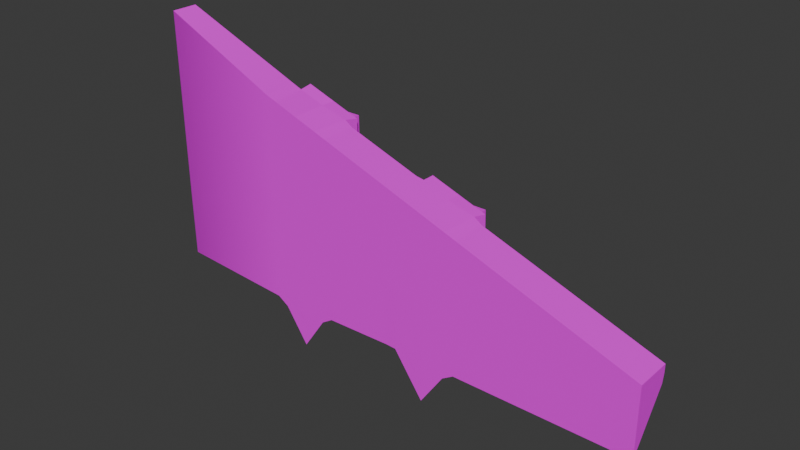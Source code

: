 # Source: RoofUnder.blend  (saved by Blender 4.4.32; exported with 4.5.12 LTS)
import bpy
from mathutils import Matrix  # noqa: F401  (used for matrix-valued properties, if any)

bpy.ops.wm.read_factory_settings(use_empty=True)
scene = bpy.context.scene
scene.name = 'Scene'

# ---- collections
col_collection = bpy.data.collections.new('Collection'); scene.collection.children.link(col_collection)

# ---- images (referenced by path relative to the original .blend; pixels are not part of the script)
import os
ASSET_DIR = os.environ.get("B2B_ASSET_DIR", "")  # directory of the original .blend (textures are referenced by path, not embedded)
HERE = os.path.dirname(os.path.abspath(__file__))  # packed textures are extracted next to this script under _unpacked/

def load_image(name, relpath, width, height, colorspace="sRGB"):
    """Load a texture the original file referenced (path relative to the .blend, or extracted next to this script)."""
    p = next((c for c in (os.path.join(HERE, relpath), os.path.join(ASSET_DIR, relpath)) if relpath and os.path.exists(c)), "")
    if p:
        img = bpy.data.images.load(p, check_existing=True)
        img.name = name
    else:  # same state as the original file: an image datablock whose file is absent (Cycles renders it pink)
        img = bpy.data.images.new(name, width, height)
        img.source = "FILE"
        img.filepath = "//" + (relpath or name)
    img.colorspace_settings.name = colorspace
    return img
img_colombo_church_brick_basecolor_png = load_image('Colombo_Church_Brick_basecolor.png', 'Colombo_Church_Brick_basecolor.png', 1024, 1024, 'sRGB')

# ---- materials (node trees are filled in below, after node groups)
mat_material_002 = bpy.data.materials.new('Material.002')

# ---- material node trees
mat_material_002.use_nodes = True; mat_material_002.node_tree.nodes.clear()
_N = mat_material_002.node_tree.nodes; _L = mat_material_002.node_tree.links
n0 = _N.new('ShaderNodeBsdfPrincipled'); n0.name = 'Principled BSDF'; n0.location = (10, 300)
n1 = _N.new('ShaderNodeOutputMaterial'); n1.name = 'Material Output'; n1.location = (300, 300)
n2 = _N.new('ShaderNodeTexImage'); n2.name = 'Image Texture'; n2.location = (-413, 291)
n2.image = img_colombo_church_brick_basecolor_png
_L.new(n0.outputs[0], n1.inputs[0])
_L.new(n2.outputs[0], n0.inputs[0])
n1.is_active_output = True

# ---- world
world_world = bpy.data.worlds.new('World'); scene.world = world_world
world_world.use_nodes = True; world_world.node_tree.nodes.clear()
_N = world_world.node_tree.nodes; _L = world_world.node_tree.links
n0 = _N.new('ShaderNodeOutputWorld'); n0.name = 'World Output'; n0.location = (300, 300)
n1 = _N.new('ShaderNodeBackground'); n1.name = 'Background'; n1.location = (10, 300)
n1.inputs[0].default_value = (0.05088, 0.05088, 0.05088, 1.0)
_L.new(n1.outputs[0], n0.inputs[0])
n0.is_active_output = True
world_world.color = (0.05088, 0.05088, 0.05088)
world_world.sun_shadow_jitter_overblur = 0.0

# ---- meshes
me_cube_005 = bpy.data.meshes.new('Cube.005')
me_cube_005.from_pydata([(-1.746, 1.0, -2.129), (-1.746, 1.0, -0.6935), (1.0, 1.0, -0.6935), (-1.0, -9.555, -2.142), (-1.0, -9.606, 3.103), (1.0, -9.606, 3.103), (-1.69, -3.293, -2.988), (-1.652, -6.213, -2.994), (1.0, -3.315, 0.8087), (1.0, -6.25, 1.83), (-1.652, -6.25, 1.83), (-1.682, -3.894, 1.01), (-1.69, -3.315, 0.8087), (2.063, -3.741, 0.571), (2.063, -3.365, 0.571), (2.063, -2.884, 0.571), (2.063, -6.676, 1.593), (2.063, -6.3, 1.593), (2.063, -5.819, 1.593), (2.063, -3.293, -1.087), (2.063, -3.722, -0.4562), (2.063, -2.866, -0.458), (2.063, -6.213, -1.088), (2.063, -6.642, -0.4576), (2.063, -5.787, -0.4592), (2.063, -3.895, 1.01), (2.063, -3.315, 0.8087), (2.063, -2.736, 0.6069), (2.063, -6.83, 2.032), (2.063, -6.25, 1.83), (2.063, -5.671, 1.629), (2.063, -3.293, -1.354), (2.063, -3.871, -0.5035), (2.063, -2.715, -0.5029), (2.063, -6.213, -1.356), (2.063, -6.791, -0.5048), (2.063, -5.635, -0.5043), (2.838, -3.293, -1.087), (2.838, -3.365, 0.571), (2.838, -6.213, -1.088), (2.838, -6.3, 1.593), (2.838, -3.741, 0.571), (2.838, -2.884, 0.571), (2.838, -6.676, 1.593), (2.838, -5.819, 1.593), (2.838, -3.722, -0.4562), (2.838, -2.866, -0.458), (2.838, -6.642, -0.4576), (2.838, -5.787, -0.4592), (-1.0, -9.575, -0.897), (1.0, 1.0, -0.8651), (0.8752, 1.0, -1.051), (-1.699, -2.582, -2.136), (-1.696, -2.815, -2.284), (-1.668, -3.911, -2.122), (-1.661, -5.502, -2.142), (-1.658, -5.736, -2.29), (-1.645, -6.69, -2.294), (-1.642, -6.925, -2.144), (1.133, -3.895, 1.01), (1.133, -2.789, 0.6444), (1.0, -2.603, 0.5606), (1.0, -6.963, 2.079), (1.133, -6.829, 1.994), (1.133, -5.724, 1.666), (1.0, -5.538, 1.582), (-1.642, -6.963, 2.079), (-1.645, -6.726, 1.996), (-1.658, -5.776, 1.665), (-1.661, -5.538, 1.582), (-1.696, -2.841, 0.6435), (-1.699, -2.603, 0.5607), (0.8688, -5.735, -1.206), (0.876, -5.502, -1.056), (1.0, -5.505, -0.8681), (1.133, -5.635, -0.9409), (1.133, -6.791, -0.9414), (1.0, -6.926, -0.8688), (0.8761, -6.924, -1.057), (0.8689, -6.691, -1.208), (0.8688, -6.213, -1.911), (1.133, -6.213, -1.792), (0.8687, -2.815, -1.204), (0.8756, -2.582, -1.054), (1.0, -2.584, -0.8667), (1.133, -2.715, -0.9395), (1.133, -3.871, -0.94), (1.0, -4.008, -0.8674), (0.8713, -3.871, -1.131), (0.8687, -3.293, -1.908), (1.133, -3.293, -1.791), (0.9035, -9.555, -1.068), (1.0, -9.556, -0.9022), (-1.661, -5.516, -0.897), (-1.658, -5.752, -0.9106), (-1.652, -6.228, -0.9753), (-1.645, -6.704, -0.9109), (-1.642, -6.94, -0.8972), (-1.696, -2.826, -0.91), (-1.69, -3.302, -0.9748), (-1.746, 1.0, -0.8958), (-1.699, -2.591, -0.8964), (-1.682, -3.892, -0.8961), (-1.68, -4.09, 1.078), (0.8757, -4.006, -1.055), (1.0, -4.03, 1.058), (-1.655, -4.118, -2.114), (-1.679, -4.085, -0.8962)], [], [(100, 101, 71, 1), (98, 53, 6, 99), (78, 91, 3, 58), (0, 100, 50, 51), (52, 0, 51, 83), (66, 4, 5, 62), (8, 59, 25, 26), (84, 50, 2, 61), (94, 56, 7, 95), (60, 8, 26, 27), (80, 7, 56, 72), (11, 59, 8, 12), (89, 6, 53, 82), (107, 103, 11, 102), (59, 86, 32, 25), (85, 60, 27, 33), (63, 76, 35, 28), (75, 64, 30, 36), (99, 6, 54, 102), (88, 54, 6, 89), (95, 7, 57, 96), (79, 57, 7, 80), (12, 8, 60, 70), (66, 97, 49, 4), (19, 21, 46, 37), (13, 20, 45, 41), (15, 14, 38, 42), (24, 18, 44, 48), (76, 81, 34, 35), (81, 75, 36, 34), (10, 9, 64, 68), (90, 85, 33, 31), (67, 63, 9, 10), (9, 63, 28, 29), (64, 9, 29, 30), (86, 90, 31, 32), (13, 14, 26, 25), (14, 15, 27, 26), (16, 17, 29, 28), (17, 18, 30, 29), (19, 20, 32, 31), (21, 19, 31, 33), (22, 23, 35, 34), (24, 22, 34, 36), (20, 13, 25, 32), (15, 21, 33, 27), (23, 16, 28, 35), (18, 24, 36, 30), (41, 45, 37, 38), (38, 37, 46, 42), (43, 47, 39, 40), (40, 39, 48, 44), (17, 16, 43, 40), (21, 15, 42, 46), (23, 22, 39, 47), (18, 17, 40, 44), (16, 23, 47, 43), (14, 13, 41, 38), (22, 24, 48, 39), (20, 19, 37, 45), (52, 101, 100, 0), (84, 83, 51, 50), (71, 101, 98, 70), (72, 73, 74, 75), (76, 77, 78, 79), (82, 83, 84, 85), (86, 87, 104, 88), (91, 78, 77, 92), (97, 58, 3, 49), (93, 55, 56, 94), (97, 66, 67, 96), (101, 52, 53, 98), (61, 71, 70, 60), (66, 62, 63, 67), (65, 69, 68, 64), (90, 86, 88, 89), (85, 90, 89, 82), (52, 83, 82, 53), (81, 76, 79, 80), (78, 58, 57, 79), (75, 81, 80, 72), (55, 73, 72, 56), (105, 87, 86, 59), (84, 61, 60, 85), (62, 77, 76, 63), (74, 65, 64, 75), (92, 77, 62, 5), (92, 5, 4, 49), (58, 97, 96, 57), (69, 93, 94, 68), (10, 95, 96, 67), (68, 94, 95, 10), (12, 99, 102, 11), (70, 98, 99, 12), (100, 1, 2, 50), (91, 92, 49, 3), (106, 107, 102, 54), (88, 104, 106, 54), (105, 59, 11, 103), (55, 93, 107, 106), (103, 107, 93, 69), (105, 103, 69, 65), (87, 105, 65, 74), (104, 87, 74, 73), (106, 104, 73, 55), (61, 2, 1, 71)])
me_cube_005.polygons.foreach_set('use_smooth', [0, 0, 1, 0, 1, 0, 0, 0, 0, 0, 1, 0, 1, 0, 0, 0, 0, 0, 0, 1, 0, 1, 0, 0, 0, 0, 0, 0, 0, 0, 0, 0, 0, 0, 0, 0, 0, 0, 0, 0, 0, 0, 0, 0, 0, 0, 0, 0, 0, 0, 0, 0, 0, 0, 0, 0, 0, 0, 0, 0, 0, 1, 0, 1, 1, 1, 1, 1, 0, 0, 0, 0, 0, 0, 0, 1, 1, 1, 1, 1, 1, 1, 0, 0, 0, 0, 0, 0, 0, 0, 0, 0, 0, 0, 0, 0, 0, 1, 0, 0, 0, 0, 0, 1, 1, 0])
_k = set([(0, 100), (1, 2), (1, 71), (1, 100), (2, 50), (2, 61), (3, 49), (4, 5), (4, 49), (4, 66), (5, 62), (5, 92), (6, 89), (6, 99), (7, 80), (7, 95), (8, 12), (8, 26), (8, 59), (8, 60), (9, 10), (9, 29), (9, 63), (9, 64), (10, 67), (10, 68), (10, 95), (11, 12), (11, 59), (11, 102), (11, 103), (12, 70), (12, 99), (13, 14), (13, 20), (13, 25), (13, 41), (14, 15), (14, 26), (14, 38), (15, 21), (15, 27), (15, 42), (16, 17), (16, 23), (16, 28), (16, 43), (17, 18), (17, 29), (17, 40), (18, 24), (18, 30), (18, 44), (19, 20), (19, 21), (19, 31), (19, 37), (20, 32), (20, 45), (21, 33), (21, 46), (22, 23), (22, 24), (22, 34), (22, 39), (23, 35), (23, 47), (24, 36), (24, 48), (25, 26), (25, 32), (25, 59), (26, 27), (27, 33), (27, 60), (28, 29), (28, 35), (28, 63), (29, 30), (30, 36), (30, 64), (31, 32), (31, 33), (31, 90), (32, 86), (33, 85), (34, 35), (34, 36), (34, 81), (35, 76), (36, 75), (37, 38), (37, 45), (37, 46), (38, 41), (38, 42), (39, 40), (39, 47), (39, 48), (40, 43), (40, 44), (41, 45), (42, 46), (43, 47), (44, 48), (49, 92), (49, 97), (50, 100), (52, 83), (52, 101), (53, 98), (54, 102), (55, 73), (55, 93), (56, 94), (57, 96), (58, 78), (58, 97), (59, 86), (59, 105), (60, 61), (60, 70), (60, 85), (61, 71), (61, 84), (62, 63), (62, 66), (62, 77), (63, 67), (63, 76), (64, 65), (64, 68), (64, 75), (65, 69), (65, 74), (65, 105), (66, 67), (66, 97), (67, 96), (68, 69), (68, 94), (69, 93), (69, 103), (70, 71), (70, 98), (71, 101), (73, 74), (77, 78), (80, 81), (83, 84), (87, 104), (87, 105), (89, 90), (93, 94), (93, 107), (94, 95), (95, 96), (96, 97), (98, 99), (98, 101), (99, 102), (100, 101), (102, 107), (103, 105), (103, 107), (104, 106), (106, 107)])
me_cube_005.attributes.new('sharp_edge', 'BOOLEAN', 'EDGE').data.foreach_set('value', [ (min(e.vertices), max(e.vertices)) in _k for e in me_cube_005.edges])
_uv = me_cube_005.uv_layers.new(name='UVMap')
_uv.uv.foreach_set('vector', [-0.5874, 0.4485, -0.08725, 0.4618, -0.09099, 0.6648, -0.5882, 0.4767, -0.05443, 0.4608, -0.05126, 0.2694, 0.01753, 0.1728, 0.01216, 0.4534, -0.2372, 0.4905, -0.6311, 0.4905, -0.6311, 0.1083, -0.2372, 0.1083, 0.4116, 0.4431, 0.5157, 0.4431, 0.5183, 0.6748, 0.5025, 0.6643, 0.6223, 0.1083, 1.16, 0.1083, 1.153, 0.4905, 0.6223, 0.4905, 0.8108, 0.3023, 1.042, 0.3377, 1.044, 0.4555, 0.8139, 0.4579, 0.4994, 0.4608, 0.5494, 0.4681, 0.5503, 0.523, 0.5004, 0.5234, 0.6223, 0.5273, 1.153, 0.5273, 1.153, 0.5877, 0.6223, 0.7681, 0.3519, 0.4714, 0.3563, 0.2783, 0.4263, 0.1828, 0.4181, 0.4642, 0.4547, 0.469, 0.4994, 0.4608, 0.5004, 0.5234, 0.4505, 0.5239, -0.07347, 0.4905, -0.06289, 0.1083, 0.04981, 0.1083, 0.04981, 0.4905, 0.5465, 0.3023, 0.5494, 0.4681, 0.4994, 0.4608, 0.4967, 0.3023, 0.4641, 0.4905, 0.473, 0.1083, 0.5877, 0.1083, 0.5877, 0.4905, 0.1206, 0.4671, 0.1147, 0.7429, 0.08764, 0.7326, 0.0938, 0.4664, 0.5328, 0.8609, 0.5393, 0.3209, 0.5393, 0.4418, 0.5328, 0.8609, 0.8593, 0.321, 0.839, 0.7596, 0.8537, 0.7492, 0.8593, 0.4419, 0.2818, 1.046, 0.2922, 0.2336, 0.2922, 0.3545, 0.2816, 1.057, 0.6123, 0.2338, 0.5878, 0.9556, 0.6026, 0.9452, 0.6123, 0.3547, 0.01216, 0.4534, 0.01753, 0.1728, 0.1009, 0.2952, 0.0938, 0.4664, 0.3269, 0.4905, 0.3269, 0.1083, 0.473, 0.1083, 0.4641, 0.4905, 0.4181, 0.4642, 0.4263, 0.1828, 0.4887, 0.2827, 0.484, 0.4751, -0.1994, 0.4905, -0.1994, 0.1083, -0.06289, 0.1083, -0.07347, 0.4905, 0.4967, 0.3023, 0.4994, 0.4608, 0.4547, 0.469, 0.4558, 0.3023, 0.5153, 0.8946, 0.5166, 0.4777, 0.892, 0.4823, 0.8982, 1.034, 0.6993, 0.2803, 0.8175, 0.4544, 0.8004, 0.4692, 0.6985, 0.3191, 0.5754, 0.7392, 0.5807, 0.4549, 0.5963, 0.4696, 0.5916, 0.7149, 0.8126, 0.7392, 0.6796, 0.7392, 0.6815, 0.7149, 0.7962, 0.7149, 0.5704, 0.3671, 0.5614, 0.9353, 0.5453, 0.8914, 0.5531, 0.4014, 0.2922, 0.2336, 0.4523, -0.001895, 0.4523, 0.119, 0.2922, 0.3545, 0.4523, -0.001895, 0.6123, 0.2338, 0.6123, 0.3547, 0.4523, 0.119, 0.7494, 0.3023, 0.7521, 0.4585, 0.7074, 0.4667, 0.7086, 0.3023, 0.6993, 0.08536, 0.8593, 0.321, 0.8593, 0.4419, 0.6993, 0.2062, 0.7903, 0.3023, 0.8012, 0.4659, 0.7521, 0.4585, 0.7494, 0.3023, 0.7521, 0.4585, 0.8012, 0.4659, 0.8031, 0.5207, 0.7532, 0.5211, 0.7074, 0.4667, 0.7521, 0.4585, 0.7532, 0.5211, 0.7033, 0.5216, 0.5393, 0.3209, 0.6993, 0.08536, 0.6993, 0.2062, 0.5393, 0.4418, 0.5754, 0.7392, 0.6796, 0.7392, 0.6932, 0.805, 0.5328, 0.8609, 0.6796, 0.7392, 0.8126, 0.7392, 0.8537, 0.7492, 0.6932, 0.805, 0.3241, 0.9353, 0.4284, 0.9353, 0.4421, 1.001, 0.2816, 1.057, 0.4284, 0.9353, 0.5614, 0.9353, 0.6026, 0.9452, 0.4421, 1.001, 0.6993, 0.2803, 0.5807, 0.4549, 0.5393, 0.4418, 0.6993, 0.2062, 0.8175, 0.4544, 0.6993, 0.2803, 0.6993, 0.2062, 0.8593, 0.4419, 0.4523, 0.1931, 0.3337, 0.3676, 0.2922, 0.3545, 0.4523, 0.119, 0.5704, 0.3671, 0.4523, 0.1931, 0.4523, 0.119, 0.6123, 0.3547, 0.5807, 0.4549, 0.5754, 0.7392, 0.5328, 0.8609, 0.5393, 0.4418, 0.8126, 0.7392, 0.8175, 0.4544, 0.8593, 0.4419, 0.8537, 0.7492, 0.3337, 0.3676, 0.3241, 0.9353, 0.2816, 1.057, 0.2922, 0.3545, 0.5614, 0.9353, 0.5704, 0.3671, 0.6123, 0.3547, 0.6026, 0.9452, 0.5916, 0.7149, 0.5963, 0.4696, 0.6985, 0.3191, 0.6815, 0.7149, 0.6815, 0.7149, 0.6985, 0.3191, 0.8004, 0.4692, 0.7962, 0.7149, 0.3407, 0.8914, 0.3489, 0.4018, 0.4512, 0.2513, 0.4306, 0.8914, 0.4306, 0.8914, 0.4512, 0.2513, 0.5531, 0.4014, 0.5453, 0.8914, 0.4284, 0.9353, 0.3241, 0.9353, 0.3407, 0.8914, 0.4306, 0.8914, 0.8175, 0.4544, 0.8126, 0.7392, 0.7962, 0.7149, 0.8004, 0.4692, 0.3337, 0.3676, 0.4523, 0.1931, 0.4512, 0.2513, 0.3489, 0.4018, 0.5614, 0.9353, 0.4284, 0.9353, 0.4306, 0.8914, 0.5453, 0.8914, 0.3241, 0.9353, 0.3337, 0.3676, 0.3489, 0.4018, 0.3407, 0.8914, 0.6796, 0.7392, 0.5754, 0.7392, 0.5916, 0.7149, 0.6815, 0.7149, 0.4523, 0.1931, 0.5704, 0.3671, 0.5531, 0.4014, 0.4512, 0.2513, 0.5807, 0.4549, 0.6993, 0.2803, 0.6985, 0.3191, 0.5963, 0.4696, -0.08417, 0.2892, -0.08725, 0.4618, -0.5874, 0.4485, -0.5828, 0.2768, 0.6223, 0.5273, 0.6223, 0.4905, 1.153, 0.4905, 1.153, 0.5273, -0.09099, 0.6648, -0.08725, 0.4618, -0.05443, 0.4608, -0.0581, 0.6773, 0.04981, 0.4905, 0.08368, 0.4905, 0.08368, 0.5273, 0.04981, 0.5273, -0.1994, 0.5273, -0.2372, 0.5273, -0.2372, 0.4905, -0.1994, 0.4905, 0.5877, 0.4905, 0.6223, 0.4905, 0.6223, 0.5273, 0.5877, 0.5273, 0.3269, 0.5273, 0.3003, 0.5273, 0.3003, 0.4905, 0.3269, 0.4905, -0.6311, 0.4905, -0.2372, 0.4905, -0.2372, 0.5273, -0.6311, 0.5273, 0.5166, 0.4777, 0.5203, 0.3041, 0.8949, 0.3101, 0.892, 0.4823, 0.3193, 0.4723, 0.323, 0.2983, 0.3563, 0.2783, 0.3519, 0.4714, 0.5166, 0.4777, 0.5153, 0.8946, 0.482, 0.882, 0.484, 0.4751, -0.08725, 0.4618, -0.08417, 0.2892, -0.05126, 0.2694, -0.05443, 0.4608, 0.4379, 0.4613, 0.4353, 0.3023, 0.4558, 0.3023, 0.4547, 0.469, 0.8108, 0.3023, 0.8139, 0.4579, 0.8012, 0.4659, 0.7903, 0.3023, 0.6907, 0.4591, 0.688, 0.3023, 0.7086, 0.3023, 0.7074, 0.4667, 0.4632, 0.5273, 0.3269, 0.5273, 0.3269, 0.4905, 0.4641, 0.4905, 0.5877, 0.5273, 0.4632, 0.5273, 0.4641, 0.4905, 0.5877, 0.4905, 0.6223, 0.1083, 0.6223, 0.4905, 0.5877, 0.4905, 0.5877, 0.1083, -0.07431, 0.5273, -0.1994, 0.5273, -0.1994, 0.4905, -0.07347, 0.4905, -0.2372, 0.4905, -0.2372, 0.1083, -0.1994, 0.1083, -0.1994, 0.4905, 0.04981, 0.5273, -0.07431, 0.5273, -0.07347, 0.4905, 0.04981, 0.4905, 0.08368, 0.1083, 0.08368, 0.4905, 0.04981, 0.4905, 0.04981, 0.1083, 0.3003, 0.8254, 0.3003, 0.5273, 0.3269, 0.5273, 0.3269, 0.8189, 0.6223, 0.5273, 0.6223, 0.7681, 0.5877, 0.7797, 0.5877, 0.5273, -0.2372, 0.9784, -0.2372, 0.5273, -0.1994, 0.5273, -0.1994, 0.9669, 0.08368, 0.5273, 0.08368, 0.8972, 0.04981, 0.9084, 0.04981, 0.5273, -0.6311, 0.5273, -0.2372, 0.5273, -0.2372, 0.9784, -0.6311, 1.114, 0.5805, 0.1051, 0.5803, 0.4428, 0.4116, 0.4429, 0.4116, 0.1052, 0.5203, 0.3041, 0.5166, 0.4777, 0.484, 0.4751, 0.4887, 0.2827, 0.3159, 0.819, 0.3193, 0.4723, 0.3519, 0.4714, 0.3491, 0.8317, 0.4153, 0.8568, 0.4181, 0.4642, 0.484, 0.4751, 0.482, 0.882, 0.3491, 0.8317, 0.3519, 0.4714, 0.4181, 0.4642, 0.4153, 0.8568, 0.007479, 0.7022, 0.01216, 0.4534, 0.0938, 0.4664, 0.08764, 0.7326, -0.0581, 0.6773, -0.05443, 0.4608, 0.01216, 0.4534, 0.007479, 0.7022, 0.5157, 0.4431, 0.5327, 0.4431, 0.5327, 0.6748, 0.5183, 0.6748, 0.5723, 0.09113, 0.5805, 0.1051, 0.4116, 0.1052, 0.4122, 0.0001082, 0.1299, 0.297, 0.1206, 0.4671, 0.0938, 0.4664, 0.1009, 0.2952, 0.3269, 0.4905, 0.3003, 0.4905, 0.3003, 0.1083, 0.3269, 0.1083, 0.5609, 0.4602, 0.5494, 0.4681, 0.5465, 0.3023, 0.5633, 0.3023, 0.323, 0.2983, 0.3193, 0.4723, 0.1206, 0.4671, 0.1299, 0.297, 0.1147, 0.7429, 0.1206, 0.4671, 0.3193, 0.4723, 0.3159, 0.819, 0.5609, 0.4602, 0.5633, 0.3023, 0.688, 0.3023, 0.6907, 0.4591, 0.3003, 0.5273, 0.3003, 0.8254, 0.08368, 0.8972, 0.08368, 0.5273, 0.3003, 0.4905, 0.3003, 0.5273, 0.08368, 0.5273, 0.08368, 0.4905, 0.3003, 0.1083, 0.3003, 0.4905, 0.08368, 0.4905, 0.08368, 0.1083, 0.4379, 0.4613, 0.1278, 0.464, 0.1251, 0.3023, 0.4353, 0.3023])
_ca = me_cube_005.color_attributes.new('Attribute', 'BYTE_COLOR', 'CORNER')
_ca.data.foreach_set('color', [1.0, 1.0, 1.0, 1.0, 1.0, 1.0, 1.0, 1.0, 1.0, 1.0, 1.0, 1.0, 1.0, 1.0, 1.0, 1.0, 1.0, 1.0, 1.0, 1.0, 1.0, 1.0, 1.0, 1.0, 1.0, 1.0, 1.0, 1.0, 1.0, 1.0, 1.0, 1.0, 1.0, 1.0, 1.0, 1.0, 1.0, 1.0, 1.0, 1.0, 1.0, 1.0, 1.0, 1.0, 1.0, 1.0, 1.0, 1.0, 1.0, 1.0, 1.0, 1.0, 1.0, 1.0, 1.0, 1.0, 1.0, 1.0, 1.0, 1.0, 1.0, 1.0, 1.0, 1.0, 1.0, 1.0, 1.0, 1.0, 1.0, 1.0, 1.0, 1.0, 1.0, 1.0, 1.0, 1.0, 1.0, 1.0, 1.0, 1.0, 1.0, 1.0, 1.0, 1.0, 1.0, 1.0, 1.0, 1.0, 1.0, 1.0, 1.0, 1.0, 1.0, 1.0, 1.0, 1.0, 1.0, 1.0, 1.0, 1.0, 1.0, 1.0, 1.0, 1.0, 1.0, 1.0, 1.0, 1.0, 1.0, 1.0, 1.0, 1.0, 1.0, 1.0, 1.0, 1.0, 1.0, 1.0, 1.0, 1.0, 1.0, 1.0, 1.0, 1.0, 1.0, 1.0, 1.0, 1.0, 1.0, 1.0, 1.0, 1.0, 1.0, 1.0, 1.0, 1.0, 1.0, 1.0, 1.0, 1.0, 1.0, 1.0, 1.0, 1.0, 1.0, 1.0, 1.0, 1.0, 1.0, 1.0, 1.0, 1.0, 1.0, 1.0, 1.0, 1.0, 1.0, 1.0, 1.0, 1.0, 1.0, 1.0, 1.0, 1.0, 1.0, 1.0, 1.0, 1.0, 1.0, 1.0, 1.0, 1.0, 1.0, 1.0, 1.0, 1.0, 1.0, 1.0, 1.0, 1.0, 1.0, 1.0, 1.0, 1.0, 1.0, 1.0, 1.0, 1.0, 1.0, 1.0, 1.0, 1.0, 1.0, 1.0, 1.0, 1.0, 1.0, 1.0, 1.0, 1.0, 1.0, 1.0, 1.0, 1.0, 1.0, 1.0, 1.0, 1.0, 1.0, 1.0, 1.0, 1.0, 1.0, 1.0, 1.0, 1.0, 1.0, 1.0, 1.0, 1.0, 1.0, 1.0, 1.0, 1.0, 1.0, 1.0, 1.0, 1.0, 1.0, 1.0, 1.0, 1.0, 1.0, 1.0, 1.0, 1.0, 1.0, 1.0, 1.0, 1.0, 1.0, 1.0, 1.0, 1.0, 1.0, 1.0, 1.0, 1.0, 1.0, 1.0, 1.0, 1.0, 1.0, 1.0, 1.0, 1.0, 1.0, 1.0, 1.0, 1.0, 1.0, 1.0, 1.0, 1.0, 1.0, 1.0, 1.0, 1.0, 1.0, 1.0, 1.0, 1.0, 1.0, 1.0, 1.0, 1.0, 1.0, 1.0, 1.0, 1.0, 1.0, 1.0, 1.0, 1.0, 1.0, 1.0, 1.0, 1.0, 1.0, 1.0, 1.0, 1.0, 1.0, 1.0, 1.0, 1.0, 1.0, 1.0, 1.0, 1.0, 1.0, 1.0, 1.0, 1.0, 1.0, 1.0, 1.0, 1.0, 1.0, 1.0, 1.0, 1.0, 1.0, 1.0, 1.0, 1.0, 1.0, 1.0, 1.0, 1.0, 1.0, 1.0, 1.0, 1.0, 1.0, 1.0, 1.0, 1.0, 1.0, 1.0, 1.0, 1.0, 1.0, 1.0, 1.0, 1.0, 1.0, 1.0, 1.0, 1.0, 1.0, 1.0, 1.0, 1.0, 1.0, 1.0, 1.0, 1.0, 1.0, 1.0, 1.0, 1.0, 1.0, 1.0, 1.0, 1.0, 1.0, 1.0, 1.0, 1.0, 1.0, 1.0, 1.0, 1.0, 1.0, 1.0, 1.0, 1.0, 1.0, 1.0, 1.0, 1.0, 1.0, 1.0, 1.0, 1.0, 1.0, 1.0, 1.0, 1.0, 1.0, 1.0, 1.0, 1.0, 1.0, 1.0, 1.0, 1.0, 1.0, 1.0, 1.0, 1.0, 1.0, 1.0, 1.0, 1.0, 1.0, 1.0, 1.0, 1.0, 1.0, 1.0, 1.0, 1.0, 1.0, 1.0, 1.0, 1.0, 1.0, 1.0, 1.0, 1.0, 1.0, 1.0, 1.0, 1.0, 1.0, 1.0, 1.0, 1.0, 1.0, 1.0, 1.0, 1.0, 1.0, 1.0, 1.0, 1.0, 1.0, 1.0, 1.0, 1.0, 1.0, 1.0, 1.0, 1.0, 1.0, 1.0, 1.0, 1.0, 1.0, 1.0, 1.0, 1.0, 1.0, 1.0, 1.0, 1.0, 1.0, 1.0, 1.0, 1.0, 1.0, 1.0, 1.0, 1.0, 1.0, 1.0, 1.0, 1.0, 1.0, 1.0, 1.0, 1.0, 1.0, 1.0, 1.0, 1.0, 1.0, 1.0, 1.0, 1.0, 1.0, 1.0, 1.0, 1.0, 1.0, 1.0, 1.0, 1.0, 1.0, 1.0, 1.0, 1.0, 1.0, 1.0, 1.0, 1.0, 1.0, 1.0, 1.0, 1.0, 1.0, 1.0, 1.0, 1.0, 1.0, 1.0, 1.0, 1.0, 1.0, 1.0, 1.0, 1.0, 1.0, 1.0, 1.0, 1.0, 1.0, 1.0, 1.0, 1.0, 1.0, 1.0, 1.0, 1.0, 1.0, 1.0, 1.0, 1.0, 1.0, 1.0, 1.0, 1.0, 1.0, 1.0, 1.0, 1.0, 1.0, 1.0, 1.0, 1.0, 1.0, 1.0, 1.0, 1.0, 1.0, 1.0, 1.0, 1.0, 1.0, 1.0, 1.0, 1.0, 1.0, 1.0, 1.0, 1.0, 1.0, 1.0, 1.0, 1.0, 1.0, 1.0, 1.0, 1.0, 1.0, 1.0, 1.0, 1.0, 1.0, 1.0, 1.0, 1.0, 1.0, 1.0, 1.0, 1.0, 1.0, 1.0, 1.0, 1.0, 1.0, 1.0, 1.0, 1.0, 1.0, 1.0, 1.0, 1.0, 1.0, 1.0, 1.0, 1.0, 1.0, 1.0, 1.0, 1.0, 1.0, 1.0, 1.0, 1.0, 1.0, 1.0, 1.0, 1.0, 1.0, 1.0, 1.0, 1.0, 1.0, 1.0, 1.0, 1.0, 1.0, 1.0, 1.0, 1.0, 1.0, 1.0, 1.0, 1.0, 1.0, 1.0, 1.0, 1.0, 1.0, 1.0, 1.0, 1.0, 1.0, 1.0, 1.0, 1.0, 1.0, 1.0, 1.0, 1.0, 1.0, 1.0, 1.0, 1.0, 1.0, 1.0, 1.0, 1.0, 1.0, 1.0, 1.0, 1.0, 1.0, 1.0, 1.0, 1.0, 1.0, 1.0, 1.0, 1.0, 1.0, 1.0, 1.0, 1.0, 1.0, 1.0, 1.0, 1.0, 1.0, 1.0, 1.0, 1.0, 1.0, 1.0, 1.0, 1.0, 1.0, 1.0, 1.0, 1.0, 1.0, 1.0, 1.0, 1.0, 1.0, 1.0, 1.0, 1.0, 1.0, 1.0, 1.0, 1.0, 1.0, 1.0, 1.0, 1.0, 1.0, 1.0, 1.0, 1.0, 1.0, 1.0, 1.0, 1.0, 1.0, 1.0, 1.0, 1.0, 1.0, 1.0, 1.0, 1.0, 1.0, 1.0, 1.0, 1.0, 1.0, 1.0, 1.0, 1.0, 1.0, 1.0, 1.0, 1.0, 1.0, 1.0, 1.0, 1.0, 1.0, 1.0, 1.0, 1.0, 1.0, 1.0, 1.0, 1.0, 1.0, 1.0, 1.0, 1.0, 1.0, 1.0, 1.0, 1.0, 1.0, 1.0, 1.0, 1.0, 1.0, 1.0, 1.0, 1.0, 1.0, 1.0, 1.0, 1.0, 1.0, 1.0, 1.0, 1.0, 1.0, 1.0, 1.0, 1.0, 1.0, 1.0, 1.0, 1.0, 1.0, 1.0, 1.0, 1.0, 1.0, 1.0, 1.0, 1.0, 1.0, 1.0, 1.0, 1.0, 1.0, 1.0, 1.0, 1.0, 1.0, 1.0, 1.0, 1.0, 1.0, 1.0, 1.0, 1.0, 1.0, 1.0, 1.0, 1.0, 1.0, 1.0, 1.0, 1.0, 1.0, 1.0, 1.0, 1.0, 1.0, 1.0, 1.0, 1.0, 1.0, 1.0, 1.0, 1.0, 1.0, 1.0, 1.0, 1.0, 1.0, 1.0, 1.0, 1.0, 1.0, 1.0, 1.0, 1.0, 1.0, 1.0, 1.0, 1.0, 1.0, 1.0, 1.0, 1.0, 1.0, 1.0, 1.0, 1.0, 1.0, 1.0, 1.0, 1.0, 1.0, 1.0, 1.0, 1.0, 1.0, 1.0, 1.0, 1.0, 1.0, 1.0, 1.0, 1.0, 1.0, 1.0, 1.0, 1.0, 1.0, 1.0, 1.0, 1.0, 1.0, 1.0, 1.0, 1.0, 1.0, 1.0, 1.0, 1.0, 1.0, 1.0, 1.0, 1.0, 1.0, 1.0, 1.0, 1.0, 1.0, 1.0, 1.0, 1.0, 1.0, 1.0, 1.0, 1.0, 1.0, 1.0, 1.0, 1.0, 1.0, 1.0, 1.0, 1.0, 1.0, 1.0, 1.0, 1.0, 1.0, 1.0, 1.0, 1.0, 1.0, 1.0, 1.0, 1.0, 1.0, 1.0, 1.0, 1.0, 1.0, 1.0, 1.0, 1.0, 1.0, 1.0, 1.0, 1.0, 1.0, 1.0, 1.0, 1.0, 1.0, 1.0, 1.0, 1.0, 1.0, 1.0, 1.0, 1.0, 1.0, 1.0, 1.0, 1.0, 1.0, 1.0, 1.0, 1.0, 1.0, 1.0, 1.0, 1.0, 1.0, 1.0, 1.0, 1.0, 1.0, 1.0, 1.0, 1.0, 1.0, 1.0, 1.0, 1.0, 1.0, 1.0, 1.0, 1.0, 1.0, 1.0, 1.0, 1.0, 1.0, 1.0, 1.0, 1.0, 1.0, 1.0, 1.0, 1.0, 1.0, 1.0, 1.0, 1.0, 1.0, 1.0, 1.0, 1.0, 1.0, 1.0, 1.0, 1.0, 1.0, 1.0, 1.0, 1.0, 1.0, 1.0, 1.0, 1.0, 1.0, 1.0, 1.0, 1.0, 1.0, 1.0, 1.0, 1.0, 1.0, 1.0, 1.0, 1.0, 1.0, 1.0, 1.0, 1.0, 1.0, 1.0, 1.0, 1.0, 1.0, 1.0, 1.0, 1.0, 1.0, 1.0, 1.0, 1.0, 1.0, 1.0, 1.0, 1.0, 1.0, 1.0, 1.0, 1.0, 1.0, 1.0, 1.0, 1.0, 1.0, 1.0, 1.0, 1.0, 1.0, 1.0, 1.0, 1.0, 1.0, 1.0, 1.0, 1.0, 1.0, 1.0, 1.0, 1.0, 1.0, 1.0, 1.0, 1.0, 1.0, 1.0, 1.0, 1.0, 1.0, 1.0, 1.0, 1.0, 1.0, 1.0, 1.0, 1.0, 1.0, 1.0, 1.0, 1.0, 1.0, 1.0, 1.0, 1.0, 1.0, 1.0, 1.0, 1.0, 1.0, 1.0, 1.0, 1.0, 1.0, 1.0, 1.0, 1.0, 1.0, 1.0, 1.0, 1.0, 1.0, 1.0, 1.0, 1.0, 1.0, 1.0, 1.0, 1.0, 1.0, 1.0, 1.0, 1.0, 1.0, 1.0, 1.0, 1.0, 1.0, 1.0, 1.0, 1.0, 1.0, 1.0, 1.0, 1.0, 1.0, 1.0, 1.0, 1.0, 1.0, 1.0, 1.0, 1.0, 1.0, 1.0, 1.0, 1.0, 1.0, 1.0, 1.0, 1.0, 1.0, 1.0, 1.0, 1.0, 1.0, 1.0, 1.0, 1.0, 1.0, 1.0, 1.0, 1.0, 1.0, 1.0, 1.0, 1.0, 1.0, 1.0, 1.0, 1.0, 1.0, 1.0, 1.0, 1.0, 1.0, 1.0, 1.0, 1.0, 1.0, 1.0, 1.0, 1.0, 1.0, 1.0, 1.0, 1.0, 1.0, 1.0, 1.0, 1.0, 1.0, 1.0, 1.0, 1.0, 1.0, 1.0, 1.0, 1.0, 1.0, 1.0, 1.0, 1.0, 1.0, 1.0, 1.0, 1.0, 1.0, 1.0, 1.0, 1.0, 1.0, 1.0, 1.0, 1.0, 1.0, 1.0, 1.0, 1.0, 1.0, 1.0, 1.0, 1.0, 1.0, 1.0, 1.0, 1.0, 1.0, 1.0, 1.0, 1.0, 1.0, 1.0, 1.0, 1.0, 1.0, 1.0, 1.0, 1.0, 1.0, 1.0, 1.0, 1.0, 1.0, 1.0, 1.0, 1.0, 1.0, 1.0, 1.0, 1.0, 1.0, 1.0, 1.0, 1.0, 1.0, 1.0, 1.0, 1.0, 1.0, 1.0, 1.0, 1.0, 1.0, 1.0, 1.0, 1.0, 1.0, 1.0, 1.0, 1.0, 1.0, 1.0, 1.0, 1.0, 1.0, 1.0, 1.0, 1.0, 1.0, 1.0, 1.0, 1.0, 1.0, 1.0, 1.0, 1.0, 1.0, 1.0, 1.0, 1.0, 1.0, 1.0, 1.0, 1.0, 1.0, 1.0, 1.0, 1.0, 1.0, 1.0, 1.0, 1.0, 1.0, 1.0, 1.0, 1.0, 1.0, 1.0, 1.0, 1.0, 1.0, 1.0, 1.0, 1.0, 1.0, 1.0, 1.0, 1.0, 1.0, 1.0, 1.0, 1.0, 1.0, 1.0, 1.0, 1.0, 1.0, 1.0, 1.0, 1.0, 1.0, 1.0, 1.0, 1.0, 1.0, 1.0, 1.0, 1.0, 1.0, 1.0, 1.0, 1.0, 1.0, 1.0, 1.0, 1.0, 1.0, 1.0, 1.0, 1.0, 1.0, 1.0, 1.0, 1.0, 1.0, 1.0, 1.0, 1.0, 1.0, 1.0, 1.0, 1.0, 1.0, 1.0, 1.0, 1.0, 1.0, 1.0, 1.0, 1.0, 1.0, 1.0, 1.0, 1.0, 1.0, 1.0, 1.0, 1.0, 1.0, 1.0, 1.0, 1.0, 1.0, 1.0, 1.0, 1.0, 1.0, 1.0, 1.0, 1.0, 1.0, 1.0, 1.0, 1.0, 1.0, 1.0, 1.0, 1.0, 1.0, 1.0, 1.0, 1.0, 1.0, 1.0, 1.0, 1.0, 1.0, 1.0, 1.0, 1.0, 1.0, 1.0, 1.0, 1.0, 1.0, 1.0, 1.0, 1.0, 1.0, 1.0, 1.0, 1.0, 1.0, 1.0, 1.0, 1.0, 1.0, 1.0, 1.0, 1.0, 1.0, 1.0, 1.0, 1.0, 1.0, 1.0, 1.0, 1.0, 1.0, 1.0, 1.0, 1.0, 1.0, 1.0, 1.0, 1.0, 1.0, 1.0, 1.0, 1.0, 1.0, 1.0, 1.0, 1.0, 1.0, 1.0, 1.0, 1.0, 1.0, 1.0, 1.0, 1.0, 1.0, 1.0, 1.0, 1.0, 1.0, 1.0, 1.0, 1.0, 1.0, 1.0, 1.0, 1.0, 1.0, 1.0, 1.0, 1.0, 1.0, 1.0, 1.0, 1.0, 1.0, 1.0, 1.0, 1.0, 1.0, 1.0, 1.0, 1.0, 1.0, 1.0, 1.0, 1.0, 1.0, 1.0, 1.0, 1.0, 1.0, 1.0, 1.0, 1.0, 1.0, 1.0, 1.0, 1.0, 1.0, 1.0, 1.0, 1.0, 1.0, 1.0, 1.0, 1.0, 1.0, 1.0, 1.0, 1.0, 1.0, 1.0, 1.0, 1.0, 1.0, 1.0, 1.0, 1.0, 1.0, 1.0, 1.0, 1.0, 1.0, 1.0, 1.0, 1.0, 1.0, 1.0, 1.0, 1.0, 1.0, 1.0, 1.0, 1.0, 1.0, 1.0, 1.0, 1.0, 1.0, 1.0, 1.0, 1.0, 1.0, 1.0, 1.0, 1.0, 1.0, 1.0, 1.0, 1.0, 1.0, 1.0, 1.0, 1.0, 1.0, 1.0, 1.0, 1.0, 1.0, 1.0, 1.0, 1.0, 1.0, 1.0, 1.0, 1.0, 1.0, 1.0, 1.0, 1.0, 1.0, 1.0, 1.0, 1.0, 1.0, 1.0, 1.0, 1.0, 1.0, 1.0, 1.0, 1.0, 1.0, 1.0, 1.0, 1.0, 1.0, 1.0, 1.0, 1.0, 1.0, 1.0, 1.0, 1.0, 1.0, 1.0, 1.0, 1.0, 1.0, 1.0, 1.0, 1.0, 1.0, 1.0, 1.0, 1.0, 1.0, 1.0, 1.0, 1.0, 1.0, 1.0, 1.0, 1.0, 1.0, 1.0, 1.0, 1.0, 1.0, 1.0, 1.0, 1.0, 1.0, 1.0, 1.0, 1.0, 1.0, 1.0, 1.0, 1.0, 1.0, 1.0, 1.0, 1.0, 1.0, 1.0, 1.0, 1.0, 1.0, 1.0, 1.0, 1.0, 1.0, 1.0, 1.0, 1.0, 1.0, 1.0, 1.0, 1.0, 1.0, 1.0, 1.0, 1.0, 1.0, 1.0, 1.0, 1.0, 1.0, 1.0, 1.0, 1.0, 1.0, 1.0, 1.0, 1.0, 1.0, 1.0, 1.0, 1.0, 1.0, 1.0, 1.0, 1.0, 1.0, 1.0, 1.0, 1.0, 1.0, 1.0, 1.0, 1.0, 1.0, 1.0, 1.0, 1.0, 1.0, 1.0, 1.0, 1.0, 1.0, 1.0, 1.0, 1.0, 1.0, 1.0, 1.0, 1.0, 1.0, 1.0, 1.0, 1.0, 1.0, 1.0, 1.0, 1.0, 1.0, 1.0, 1.0, 1.0, 1.0, 1.0, 1.0, 1.0, 1.0, 1.0, 1.0, 1.0, 1.0, 1.0, 1.0, 1.0, 1.0, 1.0, 1.0, 1.0])
me_cube_005.materials.append(mat_material_002)
me_cube_005.update()
me_cube_005.normals_split_custom_set([tuple(v) for v in zip(*[iter([-0.9999, -0.01299, -8.426e-05, -0.9999, -0.01299, -8.426e-05, -0.9999, -0.01299, -8.426e-05, -0.9999, -0.01299, -8.426e-05, -0.9999, -0.01296, -6.521e-05, -0.9999, -0.01296, -6.521e-05, -0.9999, -0.01296, -6.521e-05, -0.9999, -0.01296, -6.521e-05, 0.6506, -0.01949, -0.7592, 0.673, 0.186, -0.7159, 0.4275, 0.3315, -0.8411, 0.4179, 0.001556, -0.9085, 0.0, 1.0, 3.188e-08, 0.0, 1.0, 3.188e-08, 0.0, 1.0, 3.188e-08, 0.0, 1.0, 3.188e-08, 0.4009, 0.005392, -0.9161, 0.3808, 0.003789, -0.9247, 0.6333, 0.002195, -0.7739, 0.653, 0.01099, -0.7573, 3.005e-06, 0.3288, 0.9444, 3.391e-06, 0.5112, 0.8594, 1e-06, 0.5112, 0.8594, -6.442e-07, 0.3288, 0.9444, 0.0, 0.3288, 0.9444, 0.0, 0.3288, 0.9444, 0.0, 0.3288, 0.9444, 0.0, 0.3288, 0.9444, 1.0, 0.0, -1.123e-07, 1.0, 0.0, -1.123e-07, 1.0, 0.0, -1.123e-07, 1.0, 0.0, -1.123e-07, -0.9999, -0.01293, -0.0001071, -0.9999, -0.01293, -0.0001071, -0.9999, -0.01293, -0.0001071, -0.9999, -0.01293, -0.0001071, 0.009513, 0.3131, 0.9497, 0.009513, 0.3131, 0.9497, 0.009513, 0.3131, 0.9497, 0.009513, 0.3131, 0.9497, 0.2378, 0.8047, -0.544, 0.2392, 0.8029, -0.546, 0.293, 0.6686, -0.6835, 0.3538, 0.6852, -0.6367, 5.404e-08, 0.3288, 0.9444, 5.404e-08, 0.3288, 0.9444, 5.404e-08, 0.3288, 0.9444, 5.404e-08, 0.3288, 0.9444, 0.2326, 0.8084, -0.5407, 0.2377, 0.8027, -0.547, 0.2883, 0.6694, -0.6847, 0.3506, 0.6858, -0.6378, -0.9999, -0.013, -9.898e-05, -0.9999, -0.013, -9.898e-05, -0.9999, -0.013, -9.898e-05, -0.9999, -0.013, -9.898e-05, 0.00317, -0.9999, -0.01351, 0.00317, -0.9999, -0.01351, 0.00317, -0.9999, -0.01351, 0.00317, -0.9999, -0.01351, -0.03599, 0.9987, 0.03486, -0.03599, 0.9987, 0.03486, -0.03599, 0.9987, 0.03486, -0.03599, 0.9987, 0.03486, 0.003033, -0.9999, -0.01391, 0.003033, -0.9999, -0.01391, 0.003033, -0.9999, -0.01391, 0.003033, -0.9999, -0.01391, -0.0342, 0.9991, 0.02605, -0.0342, 0.9991, 0.02605, -0.0342, 0.9991, 0.02605, -0.0342, 0.9991, 0.02605, -0.9996, -0.02723, -0.004129, -0.9996, -0.02723, -0.004129, -0.9996, -0.02723, -0.004129, -0.9996, -0.02723, -0.004129, 0.3935, -0.6144, -0.6839, 0.3251, -0.5244, -0.787, 0.2342, -0.7885, -0.5687, 0.2704, -0.7838, -0.5591, -0.9999, -0.01311, -0.0001159, -0.9999, -0.01311, -0.0001159, -0.9999, -0.01311, -0.0001159, -0.9999, -0.01311, -0.0001159, 0.3553, -0.683, -0.6382, 0.2953, -0.6661, -0.6849, 0.2323, -0.8063, -0.5439, 0.2389, -0.8035, -0.5453, -0.003103, 0.313, 0.9498, -0.003103, 0.313, 0.9498, -0.003103, 0.313, 0.9498, -0.003103, 0.313, 0.9498, -0.9999, -0.01305, -9.575e-05, -0.9999, -0.01305, -0.0001217, -0.5647, -0.8253, -0.006633, -0.5647, -0.8253, -0.006569, 0.0, 0.8273, -0.5618, 0.0, 0.8273, -0.5618, 0.0, 0.8273, -0.5618, 0.0, 0.8273, -0.5618, -1.023e-09, -0.9998, -0.01887, -1.023e-09, -0.9998, -0.01887, -1.023e-09, -0.9998, -0.01887, -1.023e-09, -0.9998, -0.01887, 8.003e-08, 0.0, 1.0, 8.003e-08, 0.0, 1.0, 8.003e-08, 0.0, 1.0, 8.003e-08, 0.0, 1.0, 0.0, 0.9999, 0.0159, 0.0, 0.9999, 0.0159, 0.0, 0.9999, 0.0159, 0.0, 0.9999, 0.0159, 0.255, -0.7998, -0.5434, 0.255, -0.7998, -0.5434, 0.255, -0.7998, -0.5434, 0.255, -0.7998, -0.5434, 0.2549, 0.8, -0.5432, 0.2549, 0.8, -0.5432, 0.2549, 0.8, -0.5432, 0.2549, 0.8, -0.5432, -0.00316, 0.3129, 0.9498, -0.00316, 0.3129, 0.9498, -0.00316, 0.3129, 0.9498, -0.00316, 0.3129, 0.9498, 0.2549, 0.8, -0.5432, 0.2549, 0.8, -0.5432, 0.2549, 0.8, -0.5432, 0.2549, 0.8, -0.5432, 0.005966, 0.299, 0.9542, 0.005966, 0.299, 0.9542, 0.005966, 0.299, 0.9542, 0.005966, 0.299, 0.9542, -0.01798, 0.2991, 0.954, -0.01798, 0.2991, 0.954, -0.01798, 0.2991, 0.954, -0.01798, 0.2991, 0.954, 0.009557, 0.3131, 0.9497, 0.009557, 0.3131, 0.9497, 0.009557, 0.3131, 0.9497, 0.009557, 0.3131, 0.9497, 0.255, -0.7998, -0.5434, 0.255, -0.7998, -0.5434, 0.255, -0.7998, -0.5434, 0.255, -0.7998, -0.5434, 1.0, 0.0, 0.0, 1.0, 0.0, 0.0, 1.0, 0.0, 0.0, 1.0, 0.0, 0.0, 1.0, 0.0, 0.0, 1.0, 0.0, 0.0, 1.0, 0.0, 0.0, 1.0, 0.0, 0.0, 1.0, 0.0, 0.0, 1.0, 0.0, 0.0, 1.0, 0.0, 0.0, 1.0, 0.0, 0.0, 1.0, 0.0, 0.0, 1.0, 0.0, 0.0, 1.0, 0.0, 0.0, 1.0, 0.0, 0.0, 1.0, -8.854e-07, 0.0, 1.0, -8.854e-07, 0.0, 1.0, -8.854e-07, 0.0, 1.0, -8.854e-07, 0.0, 1.0, -8.864e-07, 0.0, 1.0, -8.864e-07, 0.0, 1.0, -8.864e-07, 0.0, 1.0, -8.864e-07, 0.0, 1.0, 0.0, 0.0, 1.0, 0.0, 0.0, 1.0, 0.0, 0.0, 1.0, 0.0, 0.0, 1.0, 0.0, 0.0, 1.0, 0.0, 0.0, 1.0, 0.0, 0.0, 1.0, 0.0, 0.0, 1.0, 0.0, -1.918e-07, 1.0, 0.0, -1.918e-07, 1.0, 0.0, -1.918e-07, 1.0, 0.0, -1.918e-07, 1.0, 0.0, -2.231e-07, 1.0, 0.0, -2.231e-07, 1.0, 0.0, -2.231e-07, 1.0, 0.0, -2.231e-07, 1.0, 0.0, -2.123e-07, 1.0, 0.0, -2.123e-07, 1.0, 0.0, -2.123e-07, 1.0, 0.0, -2.123e-07, 1.0, 1.521e-06, -2.28e-07, 1.0, 1.521e-06, -2.28e-07, 1.0, 1.521e-06, -2.28e-07, 1.0, 1.521e-06, -2.28e-07, 1.0, 0.0, 0.0, 1.0, 0.0, 0.0, 1.0, 0.0, 0.0, 1.0, 0.0, 0.0, 1.0, 3.825e-07, 0.0, 1.0, 3.825e-07, 0.0, 1.0, 3.825e-07, 0.0, 1.0, 3.825e-07, 0.0, 1.0, -1.022e-06, -2.057e-07, 1.0, -1.022e-06, -2.057e-07, 1.0, -1.022e-06, -2.057e-07, 1.0, -1.022e-06, -2.057e-07, 1.0, 0.0, -1.981e-07, 1.0, 0.0, -1.981e-07, 1.0, 0.0, -1.981e-07, 1.0, 0.0, -1.981e-07, 0.0, 0.0, 1.0, 0.0, 0.0, 1.0, 0.0, 0.0, 1.0, 0.0, 0.0, 1.0, 1.022e-09, 0.9999, 0.01714, 1.022e-09, 0.9999, 0.01714, 1.022e-09, 0.9999, 0.01714, 1.022e-09, 0.9999, 0.01714, 0.0, -0.8271, -0.562, 0.0, -0.8271, -0.562, 0.0, -0.8271, -0.562, 0.0, -0.8271, -0.562, 0.0, 0.0, 1.0, 0.0, 0.0, 1.0, 0.0, 0.0, 1.0, 0.0, 0.0, 1.0, -2.344e-09, -0.9999, -0.01687, -2.344e-09, -0.9999, -0.01687, -2.344e-09, -0.9999, -0.01687, -2.344e-09, -0.9999, -0.01687, 1.022e-07, 0.0, 1.0, 1.022e-07, 0.0, 1.0, 1.022e-07, 0.0, 1.0, 1.022e-07, 0.0, 1.0, 0.0, 0.8273, -0.5617, 0.0, 0.8273, -0.5617, 0.0, 0.8273, -0.5617, 0.0, 0.8273, -0.5617, 0.0, -0.8271, -0.562, 0.0, -0.8271, -0.562, 0.0, -0.8271, -0.562, 0.0, -0.8271, -0.562, -0.9999, -0.01301, -3.966e-05, -0.9999, -0.01301, -3.966e-05, -0.9999, -0.01301, -3.966e-05, -0.9999, -0.01301, -3.966e-05, 0.8267, -0.002318, -0.5626, 0.653, 0.01099, -0.7573, 0.6333, 0.002195, -0.7739, 0.8309, 0.0004128, -0.5564, -0.9999, -0.01299, -9.598e-05, -0.9999, -0.01299, -9.598e-05, -0.9999, -0.01299, -9.598e-05, -0.9999, -0.01299, -9.598e-05, 0.3538, 0.6852, -0.6367, 0.4943, 0.5287, -0.6901, 0.5696, 0.558, -0.6035, 0.4125, 0.6975, -0.586, 0.4133, -0.6956, -0.5876, 0.5682, -0.5566, -0.606, 0.4821, -0.5248, -0.7015, 0.3553, -0.683, -0.6382, 0.3506, 0.6858, -0.6378, 0.4613, 0.5408, -0.7033, 0.5679, 0.558, -0.605, 0.4107, 0.6978, -0.5869, 0.45, -0.6866, -0.571, 0.5709, -0.5808, -0.5803, 0.5358, -0.4476, -0.7159, 0.3935, -0.6144, -0.6839, 0.673, 0.186, -0.7159, 0.6506, -0.01949, -0.7592, 0.8328, 0.002395, -0.5536, 0.8531, 0.02258, -0.5212, -0.9999, -0.01306, -0.0002043, -0.9999, -0.01305, -0.0001773, -0.5655, -0.8246, -0.01351, -0.5655, -0.8246, -0.01349, -0.9999, -0.01297, -0.0001321, -0.9999, -0.01297, -0.0001321, -0.9999, -0.01297, -0.0001321, -0.9999, -0.01297, -0.0001321, -0.9999, -0.013, -0.0001065, -0.9999, -0.013, -0.0001065, -0.9999, -0.013, -0.0001065, -0.9999, -0.013, -0.0001065, -0.9999, -0.01299, -7.729e-05, -0.9999, -0.01299, -7.729e-05, -0.9999, -0.01299, -7.729e-05, -0.9999, -0.01299, -7.729e-05, -0.003582, 0.3647, 0.9311, -0.003582, 0.3647, 0.9311, -0.003582, 0.3647, 0.9311, -0.003582, 0.3647, 0.9311, 0.00803, 0.4074, 0.9132, 0.00803, 0.4074, 0.9132, 0.00803, 0.4074, 0.9132, 0.00803, 0.4074, 0.9132, -0.003648, 0.3648, 0.9311, -0.003648, 0.3648, 0.9311, -0.003648, 0.3648, 0.9311, -0.003648, 0.3648, 0.9311, 0.3223, -0.7716, -0.5484, 0.45, -0.6866, -0.571, 0.3935, -0.6144, -0.6839, 0.2704, -0.7838, -0.5591, 0.4107, 0.6978, -0.5869, 0.2427, 0.8026, -0.5449, 0.2326, 0.8084, -0.5407, 0.3506, 0.6858, -0.6378, 0.3364, 0.491, -0.8036, 0.4613, 0.5408, -0.7033, 0.3506, 0.6858, -0.6378, 0.2883, 0.6694, -0.6847, 0.2452, -0.8019, -0.5449, 0.4133, -0.6956, -0.5876, 0.3553, -0.683, -0.6382, 0.2389, -0.8035, -0.5453, 0.4821, -0.5248, -0.7015, 0.345, -0.4831, -0.8047, 0.2953, -0.6661, -0.6849, 0.3553, -0.683, -0.6382, 0.4125, 0.6975, -0.586, 0.2447, 0.8022, -0.5446, 0.2378, 0.8047, -0.544, 0.3538, 0.6852, -0.6367, 0.3419, 0.4882, -0.803, 0.4943, 0.5287, -0.6901, 0.3538, 0.6852, -0.6367, 0.293, 0.6686, -0.6835, 0.714, -0.7001, -0.008288, 0.714, -0.7001, -0.008288, 0.714, -0.7001, -0.008288, 0.714, -0.7001, -0.008288, 0.7664, 0.6421, 0.01955, 0.7664, 0.6421, 0.01955, 0.7664, 0.6421, 0.01955, 0.7664, 0.6421, 0.01955, 0.7082, -0.706, -0.00902, 0.7082, -0.706, -0.00902, 0.7082, -0.706, -0.00902, 0.7082, -0.706, -0.00902, 0.7666, 0.6419, 0.01537, 0.7666, 0.6419, 0.01537, 0.7666, 0.6419, 0.01537, 0.7666, 0.6419, 0.01537, 1.0, 2.607e-08, -9.439e-08, 1.0, 2.607e-08, -9.439e-08, 1.0, 2.607e-08, -9.439e-08, 1.0, 2.607e-08, -9.439e-08, 0.004754, -0.9999, -0.0102, 0.004754, -0.9999, -0.0102, 0.004754, -0.9999, -0.0102, 0.004754, -0.9999, -0.0102, -0.9999, -0.01307, -0.0001565, -0.9999, -0.01307, -0.0001565, -0.9999, -0.01307, -0.0001565, -0.9999, -0.01307, -0.0001565, -0.9999, -0.013, -0.0001051, -0.9999, -0.013, -0.0001051, -0.9999, -0.013, -0.0001051, -0.9999, -0.013, -0.0001051, -0.9999, -0.01301, -0.0001047, -0.9999, -0.01301, -0.0001047, -0.9999, -0.01301, -0.0001047, -0.9999, -0.01301, -0.0001047, -0.9999, -0.01299, -0.000104, -0.9999, -0.01299, -0.000104, -0.9999, -0.01299, -0.000104, -0.9999, -0.01299, -0.000104, -0.9999, -0.013, -9.632e-05, -0.9999, -0.013, -9.632e-05, -0.9999, -0.013, -9.632e-05, -0.9999, -0.013, -9.632e-05, -0.9999, -0.01299, -9.488e-05, -0.9999, -0.01299, -9.488e-05, -0.9999, -0.01299, -9.488e-05, -0.9999, -0.01299, -9.488e-05, 0.0, 1.0, 0.0, 0.0, 1.0, 0.0, 0.0, 1.0, 0.0, 0.0, 1.0, 0.0, 0.009303, -0.9998, -0.01613, 0.009303, -0.9998, -0.01613, 0.009303, -0.9998, -0.01613, 0.009303, -0.9998, -0.01613, -0.9992, -0.03853, -0.01455, -0.9992, -0.03853, -0.01455, -0.9992, -0.03853, -0.01455, -0.9992, -0.03853, -0.01455, 0.3935, -0.6144, -0.6839, 0.5358, -0.4476, -0.7159, 0.3729, -0.202, -0.9056, 0.3251, -0.5244, -0.787, 3.111e-08, 0.3288, 0.9444, 3.111e-08, 0.3288, 0.9444, 3.111e-08, 0.3288, 0.9444, 3.111e-08, 0.3288, 0.9444, -0.9999, -0.004612, -0.00969, -0.9999, -0.004612, -0.00969, -0.9999, -0.004612, -0.00969, -0.9999, -0.004612, -0.00969, -0.9999, -0.013, -0.0001027, -0.9999, -0.013, -0.0001027, -0.9999, -0.013, -0.0001027, -0.9999, -0.013, -0.0001027, 5.895e-08, 0.3288, 0.9444, 5.895e-08, 0.3288, 0.9444, 5.895e-08, 0.3288, 0.9444, 5.895e-08, 0.3288, 0.9444, 1.0, -7.271e-08, -1.37e-07, 1.0, -7.271e-08, -1.37e-07, 1.0, -7.271e-08, -1.37e-07, 1.0, -7.271e-08, -1.37e-07, 0.6117, -5.687e-05, -0.7911, 0.8306, 0.002001, -0.5568, 0.8288, -0.002304, -0.5595, 0.6343, 0.02659, -0.7727, 0.3895, 0.007921, -0.921, 0.6117, -5.687e-05, -0.7911, 0.6343, 0.02659, -0.7727, 0.407, 0.01037, -0.9134, 3.013e-08, 0.3288, 0.9444, 3.013e-08, 0.3288, 0.9444, 3.013e-08, 0.3288, 0.9444, 3.013e-08, 0.3288, 0.9444])] * 3)])

# ---- objects
ob_cube_003 = bpy.data.objects.new('Cube.003', me_cube_005)

# ---- transforms, parenting, visibility, modifiers, constraints
ob_cube_003.location = (-4.289, 20.0, 4.745)
ob_cube_003.rotation_euler = (-4.371e-08, -0.0, -1.571)
ob_cube_003.scale = (-0.2744, 1.0, 1.0)
ob_cube_003.color = (0.8, 0.8, 0.8, 1.0)

# ---- collection membership
col_collection.objects.link(ob_cube_003)

# ---- scene / render settings (as saved in the file)
scene.frame_start = 1; scene.frame_end = 250; scene.frame_set(3)
scene.render.engine = 'BLENDER_EEVEE_NEXT'
scene.render.fps = 25
bpy.context.view_layer.update()

# ---- added for rendering (the .blend has no active camera and no usable light): camera, sun
cam_auto = bpy.data.cameras.new('AutoCamera')
cam_auto.lens = 50.0
cam_auto.sensor_width = 36.0
cam_auto.clip_end = 1000.0
ob_auto_camera = bpy.data.objects.new('AutoCamera', cam_auto)
scene.collection.objects.link(ob_auto_camera)
ob_auto_camera.location = (2.78655, 6.49688, 13.9025)
ob_auto_camera.rotation_euler = (1.09748, -7.21219e-08, 0.694738)
scene.camera = ob_auto_camera
light_auto_sun = bpy.data.lights.new('AutoSun', 'SUN')
light_auto_sun.energy = 3.0
light_auto_sun.angle = 0.0523599
ob_auto_sun = bpy.data.objects.new('AutoSun', light_auto_sun)
scene.collection.objects.link(ob_auto_sun)
ob_auto_sun.rotation_euler = (0.872665, 0.174533, 0.523599)
bpy.context.view_layer.update()
